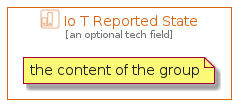

The diagram above was rendered by PlantUML. Its source (embedded in the PNG):
@startuml
' configures the library
!global $INCLUSION_MODE="local"
!global $LIB_BASE_LOCATION="../../.."
' loads the library
!include $LIB_BASE_LOCATION/bootstrap.puml
' loads the aws-20200430 bootstrap
include('aws-20200430/bootstrap')
' loads the IoTReportedState element
include('aws-20200430/Item/InternetOfThings/IoTReportedState')
IoTReportedStateGroup('io_t_reported_state', 'Io T Reported State', 'an optional tech field'){
note as note
the content of the group
end note
}
@enduml